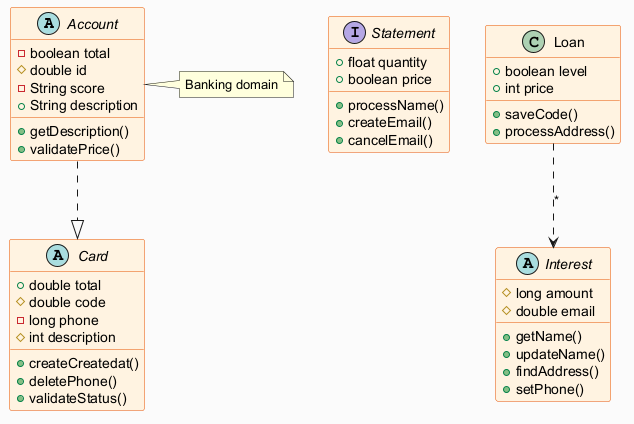

The diagram above was rendered by PlantUML. Its source (embedded in the PNG):
@startuml
skinparam backgroundColor #FAFAFA
skinparam classBackgroundColor #FFF3E0
skinparam classBorderColor #E65100
abstract class Account {
  -boolean total
  #double id
  -String score
  +String description
  +getDescription()
  +validatePrice()
}
interface Statement {
  +float quantity
  +boolean price
  +processName()
  +createEmail()
  +cancelEmail()
}
class Loan {
  +boolean level
  +int price
  +saveCode()
  +processAddress()
}
abstract class Card {
  +double total
  #double code
  -long phone
  #int description
  +createCreatedat()
  +deletePhone()
  +validateStatus()
}
abstract class Interest {
  #long amount
  #double email
  +getName()
  +updateName()
  +findAddress()
  +setPhone()
}
Loan ..> Interest : "*"
Account ..|> Card
note right of Account : Banking domain
@enduml